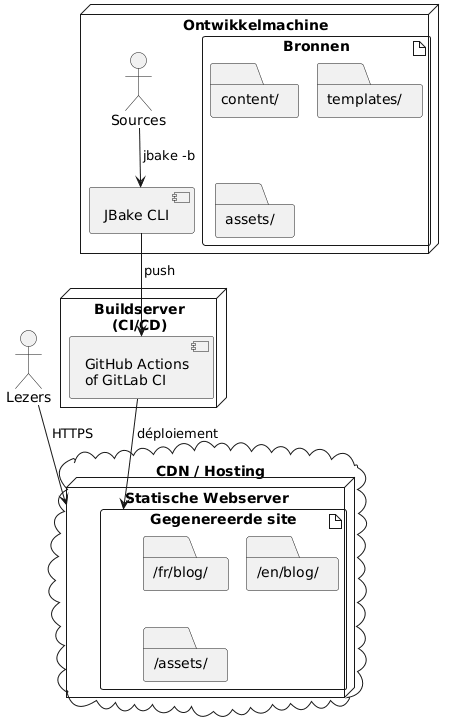

The diagram above was rendered by PlantUML. Its source (embedded in the PNG):
@startuml
node "Ontwikkelmachine" {
  artifact "Bronnen" {
    folder "content/"
    folder "templates/"
    folder "assets/"
  }

  component "JBake CLI" as jbake

  Sources --> jbake : jbake -b
}

node "Buildserver\n(CI/CD)" {
  component "GitHub Actions\nof GitLab CI" as ci

  jbake --> ci : push
}

cloud "CDN / Hosting" {
  node "Statische Webserver" {
    artifact "Gegenereerde site" {
      folder "/fr/blog/"
      folder "/en/blog/"
      folder "/assets/"
    }
  }
}

ci --> "Gegenereerde site" : déploiement

actor "Lezers" as users

users --> "Statische Webserver" : HTTPS
@enduml